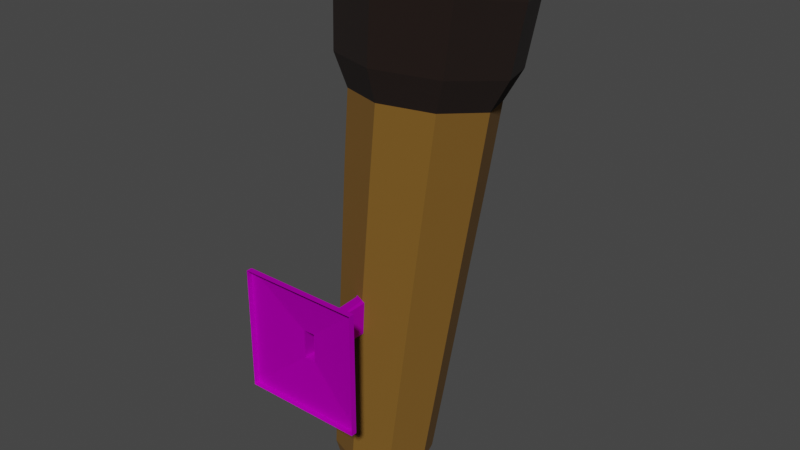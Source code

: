 # Source: wall-mounted-torch.blend  (saved by Blender 3.3.6; exported with 4.5.12 LTS)
import bpy
from mathutils import Matrix  # noqa: F401  (used for matrix-valued properties, if any)

bpy.ops.wm.read_factory_settings(use_empty=True)
scene = bpy.context.scene
scene.name = 'Scene'

# ---- collections
col_collection = bpy.data.collections.new('Collection'); scene.collection.children.link(col_collection)

# ---- images (referenced by path relative to the original .blend; pixels are not part of the script)
import os
ASSET_DIR = os.environ.get("B2B_ASSET_DIR", "")  # directory of the original .blend (textures are referenced by path, not embedded)
HERE = os.path.dirname(os.path.abspath(__file__))  # packed textures are extracted next to this script under _unpacked/

def load_image(name, relpath, width, height, colorspace="sRGB"):
    """Load a texture the original file referenced (path relative to the .blend, or extracted next to this script)."""
    p = next((c for c in (os.path.join(HERE, relpath), os.path.join(ASSET_DIR, relpath)) if relpath and os.path.exists(c)), "")
    if p:
        img = bpy.data.images.load(p, check_existing=True)
        img.name = name
    else:  # same state as the original file: an image datablock whose file is absent (Cycles renders it pink)
        img = bpy.data.images.new(name, width, height)
        img.source = "FILE"
        img.filepath = "//" + (relpath or name)
    img.colorspace_settings.name = colorspace
    return img
img_pavement_png = load_image('pavement.png', 'pavement.png', 1024, 1024, 'sRGB')

# ---- materials (node trees are filled in below, after node groups)
mat_torch_support = bpy.data.materials.new('torch-support')
mat_torch_support.use_backface_culling = True
mat_torch_support.use_transparent_shadow = False
mat_burnt_torch = bpy.data.materials.new('burnt torch')
mat_burnt_torch.use_transparent_shadow = False
mat_material_001 = bpy.data.materials.new('Material.001')
mat_material_001.use_transparent_shadow = False

# ---- material node trees
mat_torch_support.use_nodes = True; mat_torch_support.node_tree.nodes.clear()
_N = mat_torch_support.node_tree.nodes; _L = mat_torch_support.node_tree.links
n0 = _N.new('ShaderNodeBsdfPrincipled'); n0.name = 'Principled BSDF'; n0.location = (10, 300)
n0.distribution = 'GGX'
n0.subsurface_method = 'RANDOM_WALK_SKIN'
n0.inputs[1].default_value = 1.0
n0.inputs[2].default_value = 0.8307
n0.inputs[3].default_value = 1.45
n0.inputs[27].default_value = (0.0, 0.0, 0.0, 1.0)
n0.inputs[28].default_value = 1.0
n1 = _N.new('ShaderNodeOutputMaterial'); n1.name = 'Material Output'; n1.location = (300, 300)
n2 = _N.new('ShaderNodeTexImage'); n2.name = 'Image Texture'; n2.location = (-280, 270)
n2.image = img_pavement_png
n2.interpolation = 'Closest'
_L.new(n0.outputs[0], n1.inputs[0])
_L.new(n2.outputs[0], n0.inputs[0])
n1.is_active_output = True
mat_burnt_torch.use_nodes = True; mat_burnt_torch.node_tree.nodes.clear()
_N = mat_burnt_torch.node_tree.nodes; _L = mat_burnt_torch.node_tree.links
n0 = _N.new('ShaderNodeBsdfPrincipled'); n0.name = 'Principled BSDF'; n0.location = (10, 300)
n0.distribution = 'GGX'
n0.subsurface_method = 'RANDOM_WALK_SKIN'
n0.inputs[0].default_value = (0.008381, 0.002457, 0.0007087, 1.0)
n0.inputs[2].default_value = 1.0
n0.inputs[3].default_value = 1.45
n0.inputs[27].default_value = (0.0, 0.0, 0.0, 1.0)
n0.inputs[28].default_value = 1.0
n1 = _N.new('ShaderNodeOutputMaterial'); n1.name = 'Material Output'; n1.location = (300, 300)
n2 = _N.new('ShaderNodeTexImage'); n2.name = 'Image Texture'; n2.location = (-280, 270)
n2.interpolation = 'Closest'
_L.new(n0.outputs[0], n1.inputs[0])
n1.is_active_output = True
mat_material_001.use_nodes = True; mat_material_001.node_tree.nodes.clear()
_N = mat_material_001.node_tree.nodes; _L = mat_material_001.node_tree.links
n0 = _N.new('ShaderNodeBsdfPrincipled'); n0.name = 'Principled BSDF'; n0.location = (10, 300)
n0.distribution = 'GGX'
n0.subsurface_method = 'RANDOM_WALK_SKIN'
n0.inputs[0].default_value = (0.1662, 0.08017, 0.008884, 1.0)
n0.inputs[2].default_value = 1.0
n0.inputs[3].default_value = 1.45
n0.inputs[27].default_value = (0.0, 0.0, 0.0, 1.0)
n0.inputs[28].default_value = 1.0
n1 = _N.new('ShaderNodeOutputMaterial'); n1.name = 'Material Output'; n1.location = (300, 300)
n2 = _N.new('ShaderNodeTexImage'); n2.name = 'Image Texture'; n2.location = (-280, 270)
_L.new(n0.outputs[0], n1.inputs[0])
n1.is_active_output = True

# ---- world
world_world = bpy.data.worlds.new('World'); scene.world = world_world
world_world.use_nodes = True; world_world.node_tree.nodes.clear()
_N = world_world.node_tree.nodes; _L = world_world.node_tree.links
n0 = _N.new('ShaderNodeOutputWorld'); n0.name = 'World Output'; n0.location = (300, 300)
n1 = _N.new('ShaderNodeBackground'); n1.name = 'Background'; n1.location = (10, 300)
n1.inputs[0].default_value = (0.05088, 0.05088, 0.05088, 1.0)
_L.new(n1.outputs[0], n0.inputs[0])
n0.is_active_output = True
world_world.color = (0.05088, 0.05088, 0.05088)
world_world.use_sun_shadow = False
world_world.sun_shadow_jitter_overblur = 0.0

# ---- meshes
me_circle = bpy.data.meshes.new('Circle')
me_circle.from_pydata([(-0.3252, 0.08837, -0.04263), (-0.3268, 0.09215, 0.04274), (-0.3861, 0.06296, -0.04263), (-0.3925, 0.06472, 0.04274), (-0.4114, 0.001626, -0.04263), (-0.4197, -0.001566, 0.04274), (-0.3861, -0.05971, -0.04263), (-0.3925, -0.06788, 0.04274), (-0.3252, -0.08512, -0.04263), (-0.3268, -0.09537, 0.04274), (-0.2643, -0.05971, -0.04263), (-0.2611, -0.06794, 0.04274), (-0.2643, 0.06296, -0.04263), (-0.2611, 0.06466, 0.04274), (-0.03108, 0.01383, -0.0339), (-0.03108, -0.01383, -0.0339), (-0.03108, -0.01383, 0.03389), (-0.03108, 0.01383, 0.03389), (-0.01316, 0.1441, -0.1441), (-0.01316, -0.1441, -0.1441), (-0.01316, -0.1441, 0.1441), (-0.01316, 0.1441, 0.1441), (0.0007218, 0.1441, -0.1441), (0.0007218, -0.1441, -0.1441), (0.0007218, -0.1441, 0.1441), (0.0007218, 0.1441, 0.1441), (-0.2477, -0.01677, -0.04263), (-0.2433, -0.02154, 0.04274), (-0.2477, 0.02003, -0.04263), (-0.2433, 0.01824, 0.04274), (-0.3253, 0.1166, -0.03726), (-0.3252, 0.11, -0.04263), (-0.3268, 0.116, 0.04253), (-0.3267, 0.1215, 0.03717), (-0.4013, 0.07825, -0.04263), (-0.4062, 0.08285, -0.03726), (-0.4131, 0.08553, 0.03717), (-0.4092, 0.08159, 0.04253), (-0.4329, 0.001626, -0.04263), (-0.4397, 0.001411, -0.03726), (-0.4489, -0.001411, 0.03717), (-0.4434, -0.001555, 0.04253), (-0.4013, -0.07499, -0.04263), (-0.4062, -0.08003, -0.03726), (-0.4131, -0.08836, 0.03717), (-0.4092, -0.08473, 0.04253), (-0.3252, -0.1067, -0.04263), (-0.3253, -0.1138, -0.03726), (-0.3267, -0.1244, 0.03717), (-0.3268, -0.1192, 0.04253), (-0.2491, -0.07497, -0.04263), (-0.2444, -0.08003, -0.03726), (-0.2403, -0.08836, 0.03717), (-0.2444, -0.08479, 0.04253), (-0.2491, 0.07822, -0.04263), (-0.2444, 0.08285, -0.03726), (-0.2403, 0.08553, 0.03717), (-0.2444, 0.08148, 0.04253), (-0.2218, -0.02779, -0.03726), (-0.2276, -0.02518, -0.04263), (-0.2211, -0.03081, 0.04253), (-0.2162, -0.03259, 0.03717), (-0.2276, 0.02843, -0.04263), (-0.2218, 0.03061, -0.03726), (-0.2162, 0.02977, 0.03717), (-0.2211, 0.02749, 0.04253), (-0.2109, 0.01649, -0.04263), (-0.1969, 0.0154, -0.03726), (-0.04953, 0.014, -0.03429), (-0.2009, 0.009939, -0.04263), (-0.1969, -0.01258, -0.03726), (-0.2109, -0.01324, -0.04263), (-0.2009, -0.006687, -0.04263), (-0.04953, -0.01368, -0.03428), (-0.2027, -0.01767, 0.04253), (-0.1969, -0.01635, 0.03717), (-0.04953, -0.0141, 0.03426), (-0.1928, -0.0111, 0.04253), (-0.1969, 0.01353, 0.03717), (-0.2027, 0.01432, 0.04253), (-0.1928, 0.00775, 0.04253), (-0.04953, 0.01378, 0.03426)], [], [(4, 38, 34, 2), (71, 59, 26), (3, 2, 0, 1), (30, 33, 56, 55), (60, 74, 27), (63, 64, 78, 67), (62, 66, 28), (27, 29, 28, 26), (65, 29, 79), (81, 80, 77, 76), (66, 69, 72, 71, 26, 28), (2, 34, 31, 0), (39, 40, 36, 35), (5, 4, 2, 3), (6, 42, 38, 4), (41, 5, 3, 37), (43, 44, 40, 39), (7, 6, 4, 5), (8, 46, 42, 6), (45, 7, 5, 41), (47, 48, 44, 43), (9, 8, 6, 7), (10, 50, 46, 8), (49, 9, 7, 45), (51, 52, 48, 47), (11, 10, 8, 9), (50, 10, 26, 59), (53, 11, 9, 49), (52, 51, 58, 61), (10, 11, 27, 26), (62, 28, 12, 54), (11, 53, 60, 27), (64, 63, 55, 56), (28, 29, 13, 12), (70, 75, 61, 58), (29, 65, 57, 13), (32, 1, 13, 57), (1, 0, 12, 13), (37, 3, 1, 32), (0, 31, 54, 12), (15, 73, 68, 14), (73, 72, 69, 68), (76, 75, 70, 73), (18, 19, 15, 14), (19, 20, 16, 15), (20, 21, 17, 16), (21, 18, 14, 17), (22, 23, 19, 18), (23, 24, 20, 19), (24, 25, 21, 20), (25, 22, 18, 21), (80, 79, 29, 27, 74, 77), (66, 67, 68, 69), (70, 71, 72, 73), (74, 75, 76, 77), (78, 79, 80, 81), (70, 58, 59, 71), (74, 60, 61, 75), (63, 67, 66, 62), (65, 79, 78, 64), (35, 30, 31, 34), (33, 36, 37, 32), (39, 35, 34, 38), (36, 40, 41, 37), (43, 39, 38, 42), (40, 44, 45, 41), (47, 43, 42, 46), (44, 48, 49, 45), (51, 47, 46, 50), (48, 52, 53, 49), (58, 51, 50, 59), (52, 61, 60, 53), (55, 63, 62, 54), (64, 56, 57, 65), (30, 55, 54, 31), (56, 33, 32, 57), (35, 36, 33, 30), (81, 68, 67, 78), (17, 81, 76, 16), (16, 76, 73, 15), (17, 14, 68, 81)])
_uv = me_circle.uv_layers.new(name='UVMap')
_uv.uv.foreach_set('vector', [-0.03321, -3.64, -0.1229, -3.897, 0.9259, -3.839, 0.8064, -3.594, 0.6262, -1.178, 0.4134, -1.328, 0.4298, -1.604, 4.649, 4.308, 3.568, 4.22, 3.559, 3.507, 4.639, 3.539, 3.356, -2.985, 4.299, -3.018, 4.302, -1.847, 3.359, -1.888, -1.661, -1.448, -1.74, -1.172, -1.866, -1.673, -3.797, 1.017, -2.853, 1.089, -2.852, 1.418, -3.796, 1.325, 1.055, -1.552, 0.9821, -1.302, 0.8703, -1.758, 4.64, 1.569, 4.64, 2.074, 3.559, 2.096, 3.559, 1.63, -2.357, -1.2, -2.341, -1.504, -2.122, -1.036, -1.462, 0.7945, -2.001, -0.9456, -1.776, -1.026, -1.13, 0.6765, 0.9821, -1.302, 0.945, -1.156, 0.746, -1.086, 0.6262, -1.178, 0.4298, -1.604, 0.8703, -1.758, 0.8064, -3.594, 0.9259, -3.839, 1.623, -3.061, 1.365, -2.971, -1.058, 2.083, -2.002, 2.119, -1.999, 1.017, -1.055, 1.051, -3.858, 4.058, -2.776, 4.136, -2.776, 4.977, -3.858, 4.966, -0.662, -3.081, -0.9083, -3.199, -0.1229, -3.897, -0.03321, -3.64, -2.955, -3.977, -2.854, -3.695, -3.53, -3.088, -3.803, -3.216, -1.055, 3.116, -1.999, 3.221, -2.002, 2.119, -1.058, 2.083, -3.863, 3.418, -2.782, 3.544, -2.776, 4.136, -3.858, 4.058, -0.7117, -2.246, -0.9702, -2.156, -0.9083, -3.199, -0.662, -3.081, -1.817, -3.923, -1.947, -3.652, -2.854, -3.695, -2.955, -3.977, 3.546, 2.134, 2.599, 2.134, 2.612, 0.9811, 3.559, 1.055, -2.14, 3.951, -1.057, 3.959, -1.055, 4.785, -2.138, 4.842, -0.1531, -1.623, -0.2724, -1.378, -0.9702, -2.156, -0.7117, -2.246, -1.055, -3.085, -1.339, -2.984, -1.947, -3.652, -1.817, -3.923, 3.559, 3.081, 2.612, 3.144, 2.599, 2.134, 3.546, 2.134, -2.138, 3.221, -1.055, 3.282, -1.057, 3.959, -2.14, 3.951, -0.2724, -1.378, -0.1531, -1.623, 0.4298, -1.604, 0.4134, -1.328, -1.116, -1.955, -1.388, -2.083, -1.339, -2.984, -1.055, -3.085, 1.702, -0.3235, 2.647, -0.2516, 2.651, 0.4701, 1.707, 0.447, 3.56, 1.085, 4.642, 0.9811, 4.64, 1.569, 3.559, 1.63, 1.055, -1.552, 0.8703, -1.758, 1.315, -2.135, 1.561, -2.018, -1.388, -2.083, -1.116, -1.955, -1.661, -1.448, -1.866, -1.673, 3.183, -0.3186, 3.183, 0.6257, 2.685, 0.6211, 2.651, -0.3235, 3.559, 2.096, 4.64, 2.074, 4.642, 2.662, 3.56, 2.641, 2.651, 0.7531, 1.707, 0.7491, 1.707, 0.447, 2.651, 0.4701, -2.341, -1.504, -2.357, -1.2, -3.101, -1.248, -2.971, -1.519, -3.863, -2.086, -3.579, -2.187, -2.971, -1.519, -3.101, -1.248, 4.639, 3.539, 3.559, 3.507, 3.568, 2.694, 4.649, 2.662, -3.803, -3.216, -3.53, -3.088, -3.579, -2.187, -3.863, -2.086, 1.365, -2.971, 1.623, -3.061, 1.561, -2.018, 1.315, -2.135, 1.372, 0.9811, 1.289, 0.741, 1.616, 0.6148, 1.702, 0.8656, 1.289, 0.741, 0.746, -1.086, 0.945, -1.156, 1.616, 0.6148, 4.217, -1.589, 4.305, 0.2356, 3.356, 0.2356, 3.8, -1.618, 1.702, -0.3235, 1.702, -3.977, 3.356, -2.326, 3.356, -1.975, -1.055, 0.9811, 2.599, 0.9811, 0.9491, 2.633, 0.5985, 2.633, 2.599, 0.9811, 2.599, 4.635, 0.9491, 2.983, 0.9491, 2.633, 2.599, 4.635, -1.055, 4.635, 0.5985, 2.983, 0.9491, 2.983, 4.485, -3.418, 4.485, 0.2356, 4.309, 0.2356, 4.309, -3.418, 4.661, 0.2349, 4.661, -3.417, 4.835, -3.418, 4.835, 0.2341, 4.485, 0.2356, 4.485, -3.418, 4.661, -3.418, 4.661, 0.2356, 4.661, 3.889, 4.661, 0.2356, 4.832, 0.2359, 4.832, 3.89, -2.001, -0.9456, -2.122, -1.036, -2.341, -1.504, -1.866, -1.673, -1.74, -1.172, -1.776, -1.026, -3.863, 1.193, -3.796, 1.325, -3.536, 3.179, -3.863, 1.335, 0.6781, -1.054, 0.6262, -1.178, 0.746, -1.086, 1.289, 0.741, -1.74, -1.172, -1.716, -1.053, -1.13, 0.6765, -1.776, -1.026, -2.852, 1.418, -2.784, 1.3, -2.784, 1.441, -3.117, 3.212, 0.6781, -1.054, 0.4067, -1.247, 0.4134, -1.328, 0.6262, -1.178, 3.252, -0.2619, 3.251, -0.01768, 3.183, -0.02133, 3.185, -0.3235, 1.106, -1.49, 1.013, -1.171, 0.9821, -1.302, 1.055, -1.552, -2.785, 1.034, -2.784, 1.3, -2.852, 1.418, -2.853, 1.089, 0.9609, -3.916, 1.702, -3.089, 1.623, -3.061, 0.9259, -3.839, -2.328, 3.214, -2.784, 2.119, -2.714, 2.117, -2.279, 3.162, -0.1539, -3.977, 0.9609, -3.916, 0.9259, -3.839, -0.1229, -3.897, -2.784, 2.119, -2.329, 1.017, -2.279, 1.064, -2.714, 2.117, -0.9887, -3.236, -0.1539, -3.977, -0.1229, -3.897, -0.9083, -3.199, -2.071, 1.017, -2.071, 2.119, -2.138, 2.073, -2.138, 1.019, -1.055, -2.127, -0.9887, -3.236, -0.9083, -3.199, -0.9702, -2.156, -2.213, 1.017, -2.213, 2.17, -2.279, 2.158, -2.279, 1.058, -0.313, -1.299, -1.055, -2.127, -0.9702, -2.156, -0.2724, -1.378, -2.151, 1.017, -2.151, 2.203, -2.213, 2.172, -2.213, 1.04, 0.4067, -1.247, -0.313, -1.299, -0.2724, -1.378, 0.4134, -1.328, 3.184, 0.7491, 3.183, -0.02133, 3.251, -0.01768, 3.252, 0.7276, 1.637, -1.98, 1.106, -1.49, 1.055, -1.552, 1.561, -2.018, -2.071, 2.12, -2.071, 2.891, -2.139, 2.865, -2.141, 2.119, 1.702, -3.089, 1.637, -1.98, 1.561, -2.018, 1.623, -3.061, -2.002, 1.017, -2.002, 2.188, -2.071, 2.173, -2.071, 1.055, 3.359, -3.883, 4.302, -3.977, 4.299, -3.018, 3.356, -2.985, -3.117, 3.212, -3.536, 3.179, -3.796, 1.325, -2.852, 1.418, -1.385, 1.017, -1.462, 0.7945, -1.13, 0.6765, -1.055, 0.8994, 4.205, -1.812, 4.217, -1.589, 3.8, -1.618, 3.856, -1.847, -3.152, 3.418, -3.502, 3.418, -3.536, 3.179, -3.117, 3.212])
me_circle.materials.append(mat_torch_support)
me_circle.update()
me_cylinder_001 = bpy.data.meshes.new('Cylinder.001')
me_cylinder_001.from_pydata([(0.07528, 0.01235, -0.4397), (-0.1187, 0.1587, 0.6886), (0.08388, 0.008734, -0.4382), (-0.008139, 0.1122, 0.7076), (0.08745, 4.22e-10, -0.4376), (0.03767, -7.983e-10, 0.7155), (0.08388, -0.008734, -0.4382), (-0.008139, -0.1122, 0.7076), (0.07528, -0.01235, -0.4397), (-0.1187, -0.1587, 0.6886), (0.06667, -0.008734, -0.4412), (-0.2293, -0.1122, 0.6696), (0.06311, 4.22e-10, -0.4418), (-0.2751, -7.983e-10, 0.6617), (0.06667, 0.008734, -0.4412), (-0.2293, 0.1122, 0.6696), (-0.07768, 0.07767, 0.8122), (-0.1382, 0.1065, 0.8018), (-0.04967, -2.448e-10, 0.817), (-0.07768, -0.07767, 0.8122), (-0.1382, -0.1065, 0.8018), (-0.1987, -0.07767, 0.7914), (-0.2267, -2.448e-10, 0.7865), (-0.1987, 0.07767, 0.7914), (-0.09411, 0.1449, 0.5454), (0.006858, 0.1024, 0.5627), (0.04868, -6.373e-10, 0.5699), (0.006858, -0.1024, 0.5627), (-0.09411, -0.1449, 0.5454), (-0.1951, -0.1024, 0.528), (-0.2369, -6.373e-10, 0.5208), (-0.1951, 0.1024, 0.528), (-0.005882, 0.07673, 0.4851), (0.02544, -4.37e-10, 0.4905), (-0.005882, -0.07673, 0.4851), (-0.0815, -0.1085, 0.4721), (-0.1571, -0.07673, 0.4591), (-0.1884, -4.37e-10, 0.4537), (-0.1571, 0.07673, 0.4591), (-0.0815, 0.1085, 0.4721), (0.1016, 0.03873, -0.3643), (0.1174, 3.989e-10, -0.3616), (0.1016, -0.03873, -0.3643), (0.06344, -0.05478, -0.3708), (0.02527, -0.03873, -0.3774), (0.009454, 3.989e-10, -0.3801), (0.02527, 0.03873, -0.3774), (0.06344, 0.05478, -0.3708), (0.0722, 0.03274, -0.4218), (0.09502, 0.02315, -0.4179), (0.1045, 1.158e-10, -0.4162), (0.09502, -0.02315, -0.4179), (0.0722, -0.03274, -0.4218), (0.04938, -0.02315, -0.4257), (0.03993, 1.158e-10, -0.4273), (0.04938, 0.02315, -0.4257), (0.07528, 4.657e-10, -0.4397), (-0.0338, 0.1122, 0.7796), (-0.1315, 0.1587, 0.7628), (0.006668, -7.983e-10, 0.7866), (-0.0338, -0.1122, 0.7796), (-0.1315, -0.1587, 0.7628), (-0.2292, -0.1122, 0.746), (-0.2697, -7.983e-10, 0.739), (-0.2292, 0.1122, 0.746), (-0.1382, -9.313e-09, 0.8018), (0.03445, 0.06552, -0.2023), (0.005462, 0.07627, -0.03367), (-0.02353, 0.08702, 0.1349), (-0.05251, 0.09777, 0.3035), (0.01562, 0.06913, 0.3152), (0.03712, 0.06153, 0.1453), (0.05861, 0.05393, -0.02453), (0.08011, 0.04633, -0.1944), (0.04384, -2.698e-10, 0.3201), (0.06223, -1.026e-10, 0.1497), (0.08063, 6.456e-11, -0.02075), (0.09903, 2.317e-10, -0.1912), (0.01562, -0.06913, 0.3152), (0.03712, -0.06153, 0.1453), (0.05861, -0.05393, -0.02453), (0.08011, -0.04633, -0.1944), (-0.05251, -0.09777, 0.3035), (-0.02353, -0.08702, 0.1349), (0.005462, -0.07627, -0.03367), (0.03445, -0.06552, -0.2023), (-0.1206, -0.06913, 0.2918), (-0.08417, -0.06153, 0.1245), (-0.04769, -0.05393, -0.04281), (-0.01121, -0.04633, -0.2101), (-0.1489, -2.698e-10, 0.2869), (-0.1093, -1.026e-10, 0.1202), (-0.06971, 6.456e-11, -0.0466), (-0.03013, 2.317e-10, -0.2134), (-0.1206, 0.06913, 0.2918), (-0.08417, 0.06153, 0.1245), (-0.04769, 0.05393, -0.04281), (-0.01121, 0.04633, -0.2101)], [], [(24, 1, 3, 25), (25, 3, 5, 26), (26, 5, 7, 27), (27, 7, 9, 28), (28, 9, 11, 29), (29, 11, 13, 30), (9, 7, 60, 61), (30, 13, 15, 31), (31, 15, 1, 24), (8, 10, 56, 6), (15, 13, 63, 64), (5, 3, 57, 59), (11, 9, 61, 62), (1, 15, 64, 58), (3, 1, 58, 57), (7, 5, 59, 60), (13, 11, 62, 63), (38, 31, 24, 39), (37, 30, 31, 38), (36, 29, 30, 37), (35, 28, 29, 36), (34, 27, 28, 35), (33, 26, 27, 34), (32, 25, 26, 33), (39, 24, 25, 32), (69, 39, 32, 70), (70, 32, 33, 74), (74, 33, 34, 78), (78, 34, 35, 82), (82, 35, 36, 86), (86, 36, 37, 90), (90, 37, 38, 94), (94, 38, 39, 69), (55, 46, 47, 48), (54, 45, 46, 55), (53, 44, 45, 54), (52, 43, 44, 53), (51, 42, 43, 52), (50, 41, 42, 51), (49, 40, 41, 50), (48, 47, 40, 49), (2, 0, 48, 49), (4, 2, 49, 50), (6, 4, 50, 51), (8, 6, 51, 52), (10, 8, 52, 53), (12, 10, 53, 54), (14, 12, 54, 55), (0, 14, 55, 48), (10, 12, 14, 56), (6, 56, 2, 4), (56, 14, 0, 2), (17, 16, 57, 58), (16, 18, 59, 57), (18, 19, 60, 59), (19, 20, 61, 60), (20, 21, 62, 61), (21, 22, 63, 62), (22, 23, 64, 63), (23, 17, 58, 64), (18, 16, 65, 19), (16, 17, 23, 65), (19, 65, 21, 20), (65, 23, 22, 21), (46, 97, 66, 47), (97, 96, 67, 66), (96, 95, 68, 67), (95, 94, 69, 68), (45, 93, 97, 46), (93, 92, 96, 97), (92, 91, 95, 96), (91, 90, 94, 95), (44, 89, 93, 45), (89, 88, 92, 93), (88, 87, 91, 92), (87, 86, 90, 91), (43, 85, 89, 44), (85, 84, 88, 89), (84, 83, 87, 88), (83, 82, 86, 87), (42, 81, 85, 43), (81, 80, 84, 85), (80, 79, 83, 84), (79, 78, 82, 83), (41, 77, 81, 42), (77, 76, 80, 81), (76, 75, 79, 80), (75, 74, 78, 79), (40, 73, 77, 41), (73, 72, 76, 77), (72, 71, 75, 76), (71, 70, 74, 75), (47, 66, 73, 40), (66, 67, 72, 73), (67, 68, 71, 72), (68, 69, 70, 71)])
me_cylinder_001.polygons.foreach_set('material_index', [0, 0, 0, 0, 0, 0, 0, 0, 0, 1, 0, 0, 0, 0, 0, 0, 0, 0, 0, 0, 0, 0, 0, 0, 0, 1, 1, 1, 1, 1, 1, 1, 1, 1, 1, 1, 1, 1, 1, 1, 1, 1, 1, 1, 1, 1, 1, 1, 1, 1, 1, 1, 0, 0, 0, 0, 0, 0, 0, 0, 0, 0, 0, 0, 1, 1, 1, 1, 1, 1, 1, 1, 1, 1, 1, 1, 1, 1, 1, 1, 1, 1, 1, 1, 1, 1, 1, 1, 1, 1, 1, 1, 1, 1, 1, 1])
_uv = me_cylinder_001.uv_layers.new(name='UVMap')
_uv.uv.foreach_set('vector', [0.6289, 0.8102, 0.6246, 0.7524, 0.673, 0.7506, 0.673, 0.8086, 0.5153, 0.6032, 0.5243, 0.6607, 0.4901, 0.6657, 0.4842, 0.6078, 0.4842, 0.6078, 0.4901, 0.6657, 0.4418, 0.6689, 0.4401, 0.6108, 0.4401, 0.6108, 0.4418, 0.6689, 0.4076, 0.6684, 0.4089, 0.6103, 0.4389, 0.8989, 0.4368, 0.8512, 0.4852, 0.8512, 0.4831, 0.8989, 0.4127, 0.8015, 0.4076, 0.7439, 0.442, 0.7388, 0.4441, 0.7968, 0.4076, 0.6684, 0.4418, 0.6689, 0.4418, 0.6985, 0.4096, 0.6982, 0.4441, 0.7968, 0.442, 0.7388, 0.4904, 0.7388, 0.4883, 0.7968, 0.4883, 0.7968, 0.4904, 0.7388, 0.5245, 0.744, 0.5194, 0.8016, 0.2292, -1.411, 0.2145, -1.398, 0.2133, -1.49, 0.2412, -1.445, 0.4904, 0.7388, 0.442, 0.7388, 0.4448, 0.7101, 0.4924, 0.7099, 0.4901, 0.6657, 0.5243, 0.6607, 0.5243, 0.6902, 0.4893, 0.6952, 0.4852, 0.8512, 0.4368, 0.8512, 0.4368, 0.8282, 0.4804, 0.8294, 0.5245, 0.744, 0.4904, 0.7388, 0.4924, 0.7099, 0.5245, 0.7143, 0.673, 0.7506, 0.6246, 0.7524, 0.6236, 0.7229, 0.6672, 0.7217, 0.4418, 0.6689, 0.4901, 0.6657, 0.4893, 0.6952, 0.4418, 0.6985, 0.442, 0.7388, 0.4076, 0.7439, 0.4096, 0.7149, 0.4448, 0.7101, 0.6125, 0.8466, 0.598, 0.817, 0.6289, 0.8102, 0.6356, 0.8416, 0.4496, 0.8281, 0.4441, 0.7968, 0.4883, 0.7968, 0.4827, 0.8282, 0.4775, 0.9302, 0.4831, 0.8989, 0.5143, 0.9189, 0.501, 0.9452, 0.4444, 0.9302, 0.4389, 0.8989, 0.4831, 0.8989, 0.4775, 0.9302, 0.421, 0.9452, 0.4076, 0.9189, 0.4389, 0.8989, 0.4444, 0.9302, 0.4767, 0.5776, 0.4842, 0.6078, 0.4401, 0.6108, 0.4436, 0.5798, 0.6297, 0.8466, 0.6299, 0.8787, 0.598, 0.8787, 0.6058, 0.8466, 0.6356, 0.8416, 0.6289, 0.8102, 0.673, 0.8086, 0.6687, 0.8403, 0.05706, 1.759, 0.06025, 2.51, 0.0109, 2.436, 0.004943, 1.668, 0.431, 1.63, 0.4288, 2.401, 0.3771, 2.486, 0.3778, 1.736, 0.3778, 1.736, 0.3771, 2.486, 0.3245, 2.548, 0.3242, 1.809, 0.3242, 1.809, 0.3245, 2.548, 0.2714, 2.587, 0.2707, 1.852, 0.2707, 1.852, 0.2714, 2.587, 0.218, 2.602, 0.2173, 1.869, 0.2173, 1.869, 0.218, 2.602, 0.1648, 2.594, 0.164, 1.86, 0.164, 1.86, 0.1648, 2.594, 0.1122, 2.564, 0.1106, 1.824, 0.1106, 1.824, 0.1122, 2.564, 0.06025, 2.51, 0.05706, 1.759, 0.1518, -1.345, 0.1043, -1.136, 0.04431, -1.243, 0.1248, -1.449, 0.1828, -1.29, 0.1607, -1.079, 0.1043, -1.136, 0.1518, -1.345, 0.2152, -1.275, 0.2147, -1.064, 0.1607, -1.079, 0.1828, -1.29, 0.2472, -1.295, 0.2682, -1.086, 0.2147, -1.064, 0.2152, -1.275, 0.2772, -1.353, 0.3231, -1.148, 0.2682, -1.086, 0.2472, -1.295, 0.3019, -1.457, 0.3803, -1.264, 0.3231, -1.148, 0.2772, -1.353, 0.3155, -1.615, 0.4396, -1.451, 0.3803, -1.264, 0.3019, -1.457, 0.1248, -1.449, 0.04431, -1.243, -0.01888, -1.408, 0.1085, -1.639, 0.1845, -1.568, 0.1792, -1.494, 0.1248, -1.449, 0.1085, -1.639, 0.2472, -1.5, 0.2412, -1.575, 0.3155, -1.615, 0.3019, -1.457, 0.2412, -1.445, 0.2472, -1.5, 0.3019, -1.457, 0.2772, -1.353, 0.2292, -1.411, 0.2412, -1.445, 0.2772, -1.353, 0.2472, -1.295, 0.2145, -1.398, 0.2292, -1.411, 0.2472, -1.295, 0.2152, -1.275, 0.1993, -1.407, 0.2145, -1.398, 0.2152, -1.275, 0.1828, -1.29, 0.1864, -1.439, 0.1993, -1.407, 0.1828, -1.29, 0.1518, -1.345, 0.1792, -1.494, 0.1864, -1.439, 0.1518, -1.345, 0.1248, -1.449, 0.2145, -1.398, 0.1993, -1.407, 0.1864, -1.439, 0.2133, -1.49, 0.2412, -1.445, 0.2133, -1.49, 0.2412, -1.575, 0.2472, -1.5, 0.2133, -1.49, 0.1864, -1.439, 0.1792, -1.494, 0.1845, -1.568, 0.6312, 0.7106, 0.6582, 0.7099, 0.6672, 0.7217, 0.6236, 0.7229, 0.5069, 0.7064, 0.4827, 0.7099, 0.4893, 0.6952, 0.5243, 0.6902, 0.535, 0.6433, 0.5543, 0.663, 0.5523, 0.6868, 0.5243, 0.6584, 0.5543, 0.663, 0.5789, 0.6607, 0.5919, 0.6832, 0.5523, 0.6868, 0.5789, 0.6607, 0.5962, 0.64, 0.6199, 0.6498, 0.5919, 0.6832, 0.5962, 0.64, 0.5962, 0.6097, 0.6199, 0.606, 0.6199, 0.6498, 0.5962, 0.6097, 0.5769, 0.5901, 0.5919, 0.5776, 0.6199, 0.606, 0.5769, 0.5901, 0.5523, 0.5923, 0.5523, 0.5812, 0.5919, 0.5776, 0.535, 0.6433, 0.535, 0.613, 0.5656, 0.6265, 0.5543, 0.663, 0.535, 0.613, 0.5523, 0.5923, 0.5769, 0.5901, 0.5656, 0.6265, 0.5543, 0.663, 0.5656, 0.6265, 0.5962, 0.64, 0.5789, 0.6607, 0.5656, 0.6265, 0.5769, 0.5901, 0.5962, 0.6097, 0.5962, 0.64, 0.1043, -1.136, 0.1059, -0.3956, 0.0475, -0.4926, 0.04431, -1.243, 0.1059, -0.3956, 0.1075, 0.3442, 0.05068, 0.2581, 0.0475, -0.4926, 0.1075, 0.3442, 0.1091, 1.084, 0.05387, 1.009, 0.05068, 0.2581, 0.1091, 1.084, 0.1106, 1.824, 0.05706, 1.759, 0.05387, 1.009, 0.1607, -1.079, 0.1616, -0.3446, 0.1059, -0.3956, 0.1043, -1.136, 0.1616, -0.3446, 0.1624, 0.3902, 0.1075, 0.3442, 0.1059, -0.3956, 0.1624, 0.3902, 0.1632, 1.125, 0.1091, 1.084, 0.1075, 0.3442, 0.1632, 1.125, 0.164, 1.86, 0.1106, 1.824, 0.1091, 1.084, 0.2147, -1.064, 0.2154, -0.3308, 0.1616, -0.3446, 0.1607, -1.079, 0.2154, -0.3308, 0.216, 0.4024, 0.1624, 0.3902, 0.1616, -0.3446, 0.216, 0.4024, 0.2167, 1.136, 0.1632, 1.125, 0.1624, 0.3902, 0.2167, 1.136, 0.2173, 1.869, 0.164, 1.86, 0.1632, 1.125, 0.2682, -1.086, 0.2689, -0.3511, 0.2154, -0.3308, 0.2147, -1.064, 0.2689, -0.3511, 0.2695, 0.3833, 0.216, 0.4024, 0.2154, -0.3308, 0.2695, 0.3833, 0.2701, 1.118, 0.2167, 1.136, 0.216, 0.4024, 0.2701, 1.118, 0.2707, 1.852, 0.2173, 1.869, 0.2167, 1.136, 0.3231, -1.148, 0.3234, -0.4087, 0.2689, -0.3511, 0.2682, -1.086, 0.3234, -0.4087, 0.3237, 0.3304, 0.2695, 0.3833, 0.2689, -0.3511, 0.3237, 0.3304, 0.324, 1.07, 0.2701, 1.118, 0.2695, 0.3833, 0.324, 1.07, 0.3242, 1.809, 0.2707, 1.852, 0.2701, 1.118, 0.3803, -1.264, 0.3797, -0.5136, 0.3234, -0.4087, 0.3231, -1.148, 0.3797, -0.5136, 0.379, 0.2363, 0.3237, 0.3304, 0.3234, -0.4087, 0.379, 0.2363, 0.3784, 0.9862, 0.324, 1.07, 0.3237, 0.3304, 0.3784, 0.9862, 0.3778, 1.736, 0.3242, 1.809, 0.324, 1.07, 0.4396, -1.451, 0.4375, -0.6808, 0.3797, -0.5136, 0.3803, -1.264, 0.4375, -0.6808, 0.4353, 0.08956, 0.379, 0.2363, 0.3797, -0.5136, 0.4353, 0.08956, 0.4331, 0.8599, 0.3784, 0.9862, 0.379, 0.2363, 0.4331, 0.8599, 0.431, 1.63, 0.3778, 1.736, 0.3784, 0.9862, 0.04431, -1.243, 0.0475, -0.4926, -0.01292, -0.6391, -0.01888, -1.408, 0.0475, -0.4926, 0.05068, 0.2581, -0.006967, 0.1298, -0.01292, -0.6391, 0.05068, 0.2581, 0.05387, 1.009, -0.001012, 0.8987, -0.006967, 0.1298, 0.05387, 1.009, 0.05706, 1.759, 0.004943, 1.668, -0.001012, 0.8987])
me_cylinder_001.materials.append(mat_burnt_torch)
me_cylinder_001.materials.append(mat_material_001)
me_cylinder_001.update()

# ---- objects
ob_support = bpy.data.objects.new('Support', me_circle)
ob_torch = bpy.data.objects.new('Torch', me_cylinder_001)

# ---- transforms, parenting, visibility, modifiers, constraints
ob_support.location = (0.0, 0.0, 0.0)
ob_support.rotation_euler = (0.0, -0.0, -1.571)
ob_torch.location = (0.008619, 0.3252, -4.534e-06)
ob_torch.rotation_euler = (0.0, -0.0, -1.571)
_m = ob_torch.modifiers.new('Triangulate', 'TRIANGULATE')
_m = ob_torch.modifiers.new('Displace', 'DISPLACE')
_m.mid_level = 0.3776
_m.strength = 0.1

# ---- collection membership
col_collection.objects.link(ob_support)
col_collection.objects.link(ob_torch)

# ---- scene / render settings (as saved in the file)
scene.frame_start = 1; scene.frame_end = 250; scene.frame_set(1)
scene.render.engine = 'BLENDER_EEVEE_NEXT'
scene.cycles.sampling_pattern = 'TABULATED_SOBOL'
scene.cycles.use_light_tree = False
scene.view_settings.view_transform = 'Filmic'
bpy.context.view_layer.update()

# ---- added for rendering (the .blend has no active camera and no usable light): camera, sun
cam_auto = bpy.data.cameras.new('AutoCamera')
cam_auto.lens = 50.0
cam_auto.sensor_width = 36.0
cam_auto.clip_end = 1000.0
ob_auto_camera = bpy.data.objects.new('AutoCamera', cam_auto)
scene.collection.objects.link(ob_auto_camera)
ob_auto_camera.location = (1.39949, -1.35192, 1.28871)
ob_auto_camera.rotation_euler = (1.09748, -7.21219e-08, 0.694738)
scene.camera = ob_auto_camera
light_auto_sun = bpy.data.lights.new('AutoSun', 'SUN')
light_auto_sun.energy = 3.0
light_auto_sun.angle = 0.0523599
ob_auto_sun = bpy.data.objects.new('AutoSun', light_auto_sun)
scene.collection.objects.link(ob_auto_sun)
ob_auto_sun.rotation_euler = (0.872665, 0.174533, 0.523599)
bpy.context.view_layer.update()
